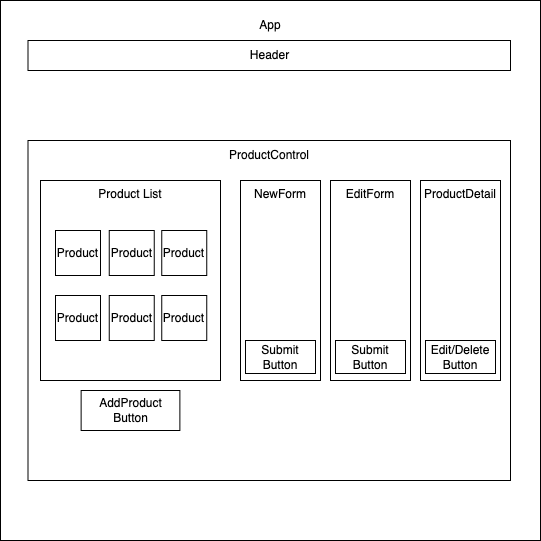

The diagram above was exported from draw.io. Its source (the exported page's mxGraphModel, read from the mxfile embedded in the PNG):
<mxGraphModel dx="898" dy="939" grid="1" gridSize="10" guides="1" tooltips="1" connect="1" arrows="1" fold="1" page="1" pageScale="1" pageWidth="850" pageHeight="1100" math="0" shadow="0">
  <root>
    <mxCell id="0" />
    <mxCell id="1" parent="0" />
    <mxCell id="ksgJCC5tLL5TwP0oScdc-1" value="" style="whiteSpace=wrap;html=1;aspect=fixed;" parent="1" vertex="1">
      <mxGeometry x="210" y="210" width="540" height="540" as="geometry" />
    </mxCell>
    <mxCell id="ksgJCC5tLL5TwP0oScdc-2" value="App" style="text;html=1;strokeColor=none;fillColor=none;align=center;verticalAlign=middle;whiteSpace=wrap;rounded=0;" parent="1" vertex="1">
      <mxGeometry x="450" y="220" width="60" height="30" as="geometry" />
    </mxCell>
    <mxCell id="ksgJCC5tLL5TwP0oScdc-3" value="Header" style="rounded=0;whiteSpace=wrap;html=1;" parent="1" vertex="1">
      <mxGeometry x="237.5" y="250" width="482.5" height="30" as="geometry" />
    </mxCell>
    <mxCell id="ksgJCC5tLL5TwP0oScdc-4" value="" style="rounded=0;whiteSpace=wrap;html=1;" parent="1" vertex="1">
      <mxGeometry x="237.5" y="350" width="482.5" height="340" as="geometry" />
    </mxCell>
    <mxCell id="ksgJCC5tLL5TwP0oScdc-5" value="ProductControl" style="text;html=1;strokeColor=none;fillColor=none;align=center;verticalAlign=middle;whiteSpace=wrap;rounded=0;" parent="1" vertex="1">
      <mxGeometry x="448.75" y="350" width="60" height="30" as="geometry" />
    </mxCell>
    <mxCell id="ksgJCC5tLL5TwP0oScdc-6" value="Product List&lt;br&gt;&lt;br&gt;&lt;br&gt;&lt;br&gt;&lt;br&gt;&lt;br&gt;&lt;br&gt;&lt;br&gt;&lt;br&gt;&lt;br&gt;&lt;br&gt;&lt;br&gt;&lt;br&gt;" style="rounded=0;whiteSpace=wrap;html=1;" parent="1" vertex="1">
      <mxGeometry x="250" y="390" width="180" height="200" as="geometry" />
    </mxCell>
    <mxCell id="ksgJCC5tLL5TwP0oScdc-7" value="Product" style="whiteSpace=wrap;html=1;aspect=fixed;" parent="1" vertex="1">
      <mxGeometry x="265" y="440" width="45" height="45" as="geometry" />
    </mxCell>
    <mxCell id="ksgJCC5tLL5TwP0oScdc-9" value="Product" style="whiteSpace=wrap;html=1;aspect=fixed;" parent="1" vertex="1">
      <mxGeometry x="371.25" y="440" width="45" height="45" as="geometry" />
    </mxCell>
    <mxCell id="ksgJCC5tLL5TwP0oScdc-10" value="Product" style="whiteSpace=wrap;html=1;aspect=fixed;" parent="1" vertex="1">
      <mxGeometry x="318.75" y="440" width="45" height="45" as="geometry" />
    </mxCell>
    <mxCell id="ksgJCC5tLL5TwP0oScdc-11" value="Product" style="whiteSpace=wrap;html=1;aspect=fixed;" parent="1" vertex="1">
      <mxGeometry x="265" y="505" width="45" height="45" as="geometry" />
    </mxCell>
    <mxCell id="ksgJCC5tLL5TwP0oScdc-12" value="Product" style="whiteSpace=wrap;html=1;aspect=fixed;" parent="1" vertex="1">
      <mxGeometry x="371.25" y="505" width="45" height="45" as="geometry" />
    </mxCell>
    <mxCell id="ksgJCC5tLL5TwP0oScdc-13" value="Product" style="whiteSpace=wrap;html=1;aspect=fixed;" parent="1" vertex="1">
      <mxGeometry x="318.75" y="505" width="45" height="45" as="geometry" />
    </mxCell>
    <mxCell id="ksgJCC5tLL5TwP0oScdc-14" style="edgeStyle=orthogonalEdgeStyle;rounded=0;orthogonalLoop=1;jettySize=auto;html=1;exitX=0.5;exitY=1;exitDx=0;exitDy=0;" parent="1" source="ksgJCC5tLL5TwP0oScdc-6" target="ksgJCC5tLL5TwP0oScdc-6" edge="1">
      <mxGeometry relative="1" as="geometry" />
    </mxCell>
    <mxCell id="ksgJCC5tLL5TwP0oScdc-15" value="AddProduct Button" style="rounded=0;whiteSpace=wrap;html=1;" parent="1" vertex="1">
      <mxGeometry x="290.63" y="600" width="98.75" height="40" as="geometry" />
    </mxCell>
    <mxCell id="ksgJCC5tLL5TwP0oScdc-18" value="NewForm&lt;br&gt;&lt;br&gt;&lt;br&gt;&lt;br&gt;&lt;br&gt;&lt;br&gt;&lt;br&gt;&lt;br&gt;&lt;br&gt;&lt;br&gt;&lt;br&gt;&lt;br&gt;&lt;br&gt;" style="rounded=0;whiteSpace=wrap;html=1;" parent="1" vertex="1">
      <mxGeometry x="450" y="390" width="80" height="200" as="geometry" />
    </mxCell>
    <mxCell id="ksgJCC5tLL5TwP0oScdc-19" value="EditForm&lt;br&gt;&lt;br&gt;&lt;br&gt;&lt;br&gt;&lt;br&gt;&lt;br&gt;&lt;br&gt;&lt;br&gt;&lt;br&gt;&lt;br&gt;&lt;br&gt;&lt;br&gt;&lt;br&gt;" style="rounded=0;whiteSpace=wrap;html=1;" parent="1" vertex="1">
      <mxGeometry x="540" y="390" width="80" height="200" as="geometry" />
    </mxCell>
    <mxCell id="ksgJCC5tLL5TwP0oScdc-20" value="Submit Button" style="rounded=0;whiteSpace=wrap;html=1;" parent="1" vertex="1">
      <mxGeometry x="455" y="550" width="70" height="33" as="geometry" />
    </mxCell>
    <mxCell id="ksgJCC5tLL5TwP0oScdc-21" value="Submit Button" style="rounded=0;whiteSpace=wrap;html=1;" parent="1" vertex="1">
      <mxGeometry x="545" y="550" width="70" height="33" as="geometry" />
    </mxCell>
    <mxCell id="ksgJCC5tLL5TwP0oScdc-22" value="ProductDetail&lt;br&gt;&lt;br&gt;&lt;br&gt;&lt;br&gt;&lt;br&gt;&lt;br&gt;&lt;br&gt;&lt;br&gt;&lt;br&gt;&lt;br&gt;&lt;br&gt;&lt;br&gt;&lt;br&gt;" style="rounded=0;whiteSpace=wrap;html=1;" parent="1" vertex="1">
      <mxGeometry x="630" y="390" width="80" height="200" as="geometry" />
    </mxCell>
    <mxCell id="ksgJCC5tLL5TwP0oScdc-23" value="Edit/Delete&lt;br&gt;Button" style="rounded=0;whiteSpace=wrap;html=1;" parent="1" vertex="1">
      <mxGeometry x="635" y="550" width="70" height="33" as="geometry" />
    </mxCell>
  </root>
</mxGraphModel>